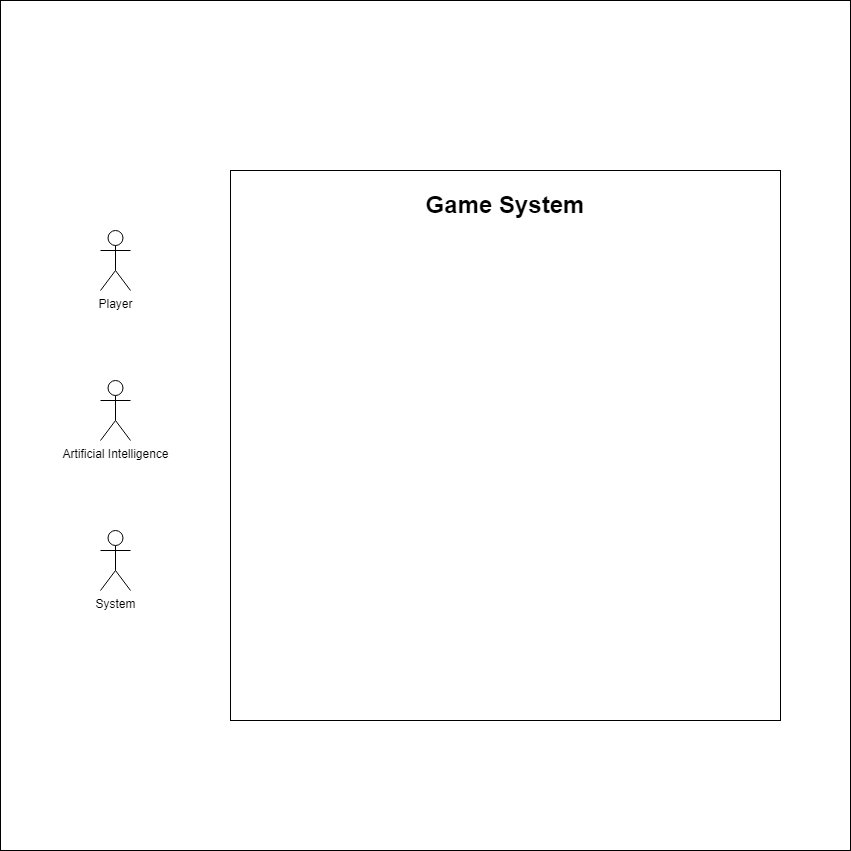

The diagram above was exported from draw.io. Its source (the exported page's mxGraphModel, read from the mxfile embedded in the PNG):
<mxGraphModel dx="1344" dy="1827" grid="1" gridSize="10" guides="1" tooltips="1" connect="1" arrows="1" fold="1" page="1" pageScale="1" pageWidth="850" pageHeight="1100" math="0" shadow="0">
  <root>
    <mxCell id="0" />
    <mxCell id="1" parent="0" />
    <mxCell id="jSD5PDMMjqyZbJ6fskd0-8" value="" style="whiteSpace=wrap;html=1;aspect=fixed;" vertex="1" parent="1">
      <mxGeometry y="-140" width="850" height="850" as="geometry" />
    </mxCell>
    <mxCell id="hbDKs3oQmH2wAjqhZGng-1" value="&lt;div&gt;Player&lt;/div&gt;" style="shape=umlActor;verticalLabelPosition=bottom;verticalAlign=top;html=1;outlineConnect=0;" parent="1" vertex="1">
      <mxGeometry x="100" y="90" width="30" height="60" as="geometry" />
    </mxCell>
    <mxCell id="jSD5PDMMjqyZbJ6fskd0-1" value="&lt;h1 style=&quot;padding-top: 0px; margin-top: 16.08px;&quot;&gt;&lt;br&gt;&lt;/h1&gt;" style="whiteSpace=wrap;html=1;aspect=fixed;align=center;horizontal=1;" vertex="1" parent="1">
      <mxGeometry x="230" y="30" width="550" height="550" as="geometry" />
    </mxCell>
    <mxCell id="jSD5PDMMjqyZbJ6fskd0-2" value="Artificial Intelligence&lt;div&gt;&lt;br&gt;&lt;/div&gt;" style="shape=umlActor;verticalLabelPosition=bottom;verticalAlign=top;html=1;outlineConnect=0;" vertex="1" parent="1">
      <mxGeometry x="100" y="240" width="30" height="60" as="geometry" />
    </mxCell>
    <mxCell id="jSD5PDMMjqyZbJ6fskd0-3" value="System&lt;div&gt;&lt;br&gt;&lt;/div&gt;" style="shape=umlActor;verticalLabelPosition=bottom;verticalAlign=top;html=1;outlineConnect=0;" vertex="1" parent="1">
      <mxGeometry x="100" y="390" width="30" height="60" as="geometry" />
    </mxCell>
    <mxCell id="jSD5PDMMjqyZbJ6fskd0-5" value="&lt;b&gt;&lt;font style=&quot;font-size: 24px;&quot;&gt;Game System&lt;/font&gt;&lt;/b&gt;" style="text;html=1;align=center;verticalAlign=middle;whiteSpace=wrap;rounded=0;" vertex="1" parent="1">
      <mxGeometry x="320" y="50" width="370" height="30" as="geometry" />
    </mxCell>
  </root>
</mxGraphModel>